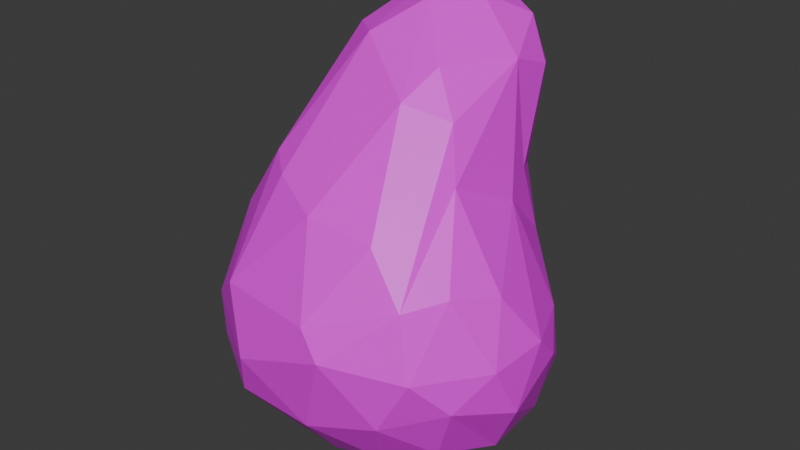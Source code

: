 # Source: piatra_mica2.blend  (saved by Blender 4.2.66; exported with 4.5.12 LTS)
import bpy
from mathutils import Matrix  # noqa: F401  (used for matrix-valued properties, if any)

bpy.ops.wm.read_factory_settings(use_empty=True)
scene = bpy.context.scene
scene.name = 'Scene'

# ---- collections
col_collection = bpy.data.collections.new('Collection'); scene.collection.children.link(col_collection)

# ---- images (referenced by path relative to the original .blend; pixels are not part of the script)
import os
ASSET_DIR = os.environ.get("B2B_ASSET_DIR", "")  # directory of the original .blend (textures are referenced by path, not embedded)
HERE = os.path.dirname(os.path.abspath(__file__))  # packed textures are extracted next to this script under _unpacked/

def load_image(name, relpath, width, height, colorspace="sRGB"):
    """Load a texture the original file referenced (path relative to the .blend, or extracted next to this script)."""
    p = next((c for c in (os.path.join(HERE, relpath), os.path.join(ASSET_DIR, relpath)) if relpath and os.path.exists(c)), "")
    if p:
        img = bpy.data.images.load(p, check_existing=True)
        img.name = name
    else:  # same state as the original file: an image datablock whose file is absent (Cycles renders it pink)
        img = bpy.data.images.new(name, width, height)
        img.source = "FILE"
        img.filepath = "//" + (relpath or name)
    img.colorspace_settings.name = colorspace
    return img
img_color_pallet_v4_png_017 = load_image('color pallet v4.png.017', 'color pallet v4.png', 1024, 1024, 'sRGB')

# ---- materials (node trees are filled in below, after node groups)
mat_v4_palette_017 = bpy.data.materials.new('v4 palette.017')

# ---- material node trees
mat_v4_palette_017.use_nodes = True; mat_v4_palette_017.node_tree.nodes.clear()
_N = mat_v4_palette_017.node_tree.nodes; _L = mat_v4_palette_017.node_tree.links
n0 = _N.new('ShaderNodeBsdfPrincipled'); n0.name = 'Principled BSDF'; n0.location = (10, 300)
n1 = _N.new('ShaderNodeOutputMaterial'); n1.name = 'Material Output'; n1.location = (300, 300)
n2 = _N.new('ShaderNodeTexImage'); n2.name = 'Image Texture'; n2.location = (-270, 260)
n2.image = img_color_pallet_v4_png_017
n3 = _N.new('ShaderNodeMapping'); n3.name = 'Mapping'; n3.location = (-450, 260)
n4 = _N.new('ShaderNodeTexCoord'); n4.name = 'Texture Coordinate'; n4.location = (-630, 260)
_L.new(n0.outputs[0], n1.inputs[0])
_L.new(n2.outputs[0], n0.inputs[0])
_L.new(n3.outputs[0], n2.inputs[0])
_L.new(n4.outputs[2], n3.inputs[0])
n1.is_active_output = True

# ---- world
world_world = bpy.data.worlds.new('World'); scene.world = world_world
world_world.use_nodes = True; world_world.node_tree.nodes.clear()
_N = world_world.node_tree.nodes; _L = world_world.node_tree.links
n0 = _N.new('ShaderNodeOutputWorld'); n0.name = 'World Output'; n0.location = (300, 300)
n1 = _N.new('ShaderNodeBackground'); n1.name = 'Background'; n1.location = (10, 300)
n1.inputs[0].default_value = (0.05088, 0.05088, 0.05088, 1.0)
_L.new(n1.outputs[0], n0.inputs[0])
n0.is_active_output = True
world_world.color = (0.05088, 0.05088, 0.05088)
world_world.sun_shadow_jitter_overblur = 0.0

# ---- meshes
me_rock_007 = bpy.data.meshes.new('rock.007')
me_rock_007.from_pydata([(-0.249, -0.2356, 0.1658), (0.1692, -0.07585, 0.6606), (0.2848, -0.0797, 0.06661), (0.2229, 0.028, 0.5013), (0.2423, 0.1412, 0.2636), (-0.159, -0.1569, 0.5521), (0.1074, -0.3529, 0.3065), (0.07299, 0.1282, 0.8185), (0.01067, -0.2606, 0.5104), (0.09052, -0.1155, 0.6876), (0.2227, -0.2776, 0.4114), (0.2539, -0.2922, 0.2943), (0.2933, -0.2284, 0.2208), (-0.3111, -0.05936, 0.1759), (-0.2686, 0.04146, 0.1481), (-0.1562, 0.2057, 0.1808), (0.2336, 0.1441, 0.1346), (0.246, -0.2005, 0.1009), (-0.1787, 0.2303, 0.7233), (0.04802, 0.3043, 0.7201), (0.2046, -0.1129, 0.5668), (-0.04632, 0.2595, 0.4113), (-0.1389, 0.05116, 0.7457), (-0.2645, -0.1366, 0.4125), (-0.09945, -0.2089, 0.5376), (-0.2116, 0.1427, 0.7138), (0.04482, -0.3189, 0.1331), (0.0693, -0.3461, 0.3585), (-0.0928, -0.3405, 0.2262), (-0.1238, -0.3095, 0.1319), (-0.1547, -0.2985, 0.3419), (0.1907, -0.3001, 0.1819), (-0.1465, 0.1235, 0.08707), (-0.02935, 0.1955, 0.1041), (0.03742, 0.0006676, -0.02188), (0.1771, -0.101, 0.009928), (-0.2542, -0.1274, 0.08731), (0.1756, 0.03692, 0.01131), (0.1462, -0.245, 0.0709), (0.02457, -0.2246, 0.01829), (-0.1251, -0.1692, 0.007667), (0.1744, 0.09647, 0.7273), (0.02851, 0.2438, 0.8109), (0.1233, 0.2148, 0.7709), (-0.07185, 0.1692, 0.82), (0.007948, 0.06818, 0.8141), (0.11, -0.03961, 0.7346), (0.3061, -0.1154, 0.4003), (0.3426, -0.1071, 0.1818), (0.336, 0.01313, 0.239), (0.3339, -0.1619, 0.2872), (0.3439, -0.04448, 0.2965), (0.2957, 0.07027, 0.2977), (0.2962, 0.09138, 0.1812), (0.2687, -0.2079, 0.4226), (0.2855, 0.04485, 0.08426), (0.07389, 0.2217, 0.3749), (0.1539, 0.177, 0.5031), (0.05192, 0.2423, 0.4698), (-0.0787, 0.245, 0.2215), (-0.233, 0.1713, 0.4667), (-0.3136, 0.02348, 0.3059), (-0.263, 0.08947, 0.5578), (-0.2094, 0.2317, 0.653), (-0.08521, 0.3174, 0.6873), (-0.1605, 0.2289, 0.2666), (-0.262, -0.23, 0.2534), (-0.06056, -0.01936, 0.757), (0.1478, -0.2584, 0.4978), (-0.1373, -0.1112, 0.007448), (0.06087, 0.1436, 0.0488), (-0.157, -0.2613, 0.07568), (-0.1763, -0.003172, 0.04122), (0.1197, 0.206, 0.1687), (-0.07804, 0.2808, 0.7653), (0.2034, 0.1417, 0.3936), (0.199, 0.09605, 0.5328), (0.1241, 0.2684, 0.6659), (0.1724, 0.1887, 0.6951), (-0.3274, -0.08723, 0.2988), (0.02648, 0.3087, 0.622), (-0.127, 0.2596, 0.4609), (-0.2337, 0.1632, 0.2434)], [], [(23, 5, 22), (30, 23, 66), (24, 5, 30), (79, 23, 62), (9, 8, 68), (67, 5, 24), (8, 67, 24), (9, 67, 8), (62, 23, 25), (28, 6, 27), (31, 6, 26), (29, 28, 0), (66, 28, 30), (28, 27, 30), (30, 27, 8), (30, 8, 24), (12, 11, 31), (38, 26, 39), (68, 10, 1), (6, 11, 10), (32, 34, 72), (33, 70, 32), (39, 34, 35), (0, 36, 71), (36, 69, 40), (36, 72, 69), (14, 32, 72), (73, 16, 70), (16, 55, 37), (37, 55, 2), (35, 2, 17), (39, 35, 38), (44, 7, 42), (41, 7, 46), (7, 45, 46), (43, 7, 41), (22, 67, 44), (44, 74, 18), (74, 64, 18), (45, 67, 9), (80, 19, 77), (64, 74, 19), (19, 74, 42), (19, 42, 43), (77, 43, 78), (50, 51, 47), (4, 53, 16), (16, 53, 55), (52, 51, 49), (53, 49, 55), (54, 47, 20), (11, 54, 10), (50, 47, 54), (47, 3, 20), (2, 48, 12), (12, 50, 11), (77, 57, 58), (57, 75, 56), (75, 4, 56), (76, 75, 57), (76, 3, 75), (59, 33, 15), (58, 56, 21), (78, 76, 77), (41, 3, 76), (3, 52, 75), (21, 73, 59), (59, 73, 33), (60, 82, 61), (63, 81, 60), (81, 65, 82), (66, 79, 0), (79, 13, 0), (62, 61, 79), (25, 63, 62), (64, 21, 81), (80, 58, 21), (81, 59, 65), (82, 15, 14), (79, 66, 23), (30, 5, 23), (25, 23, 22), (22, 5, 67), (31, 11, 6), (26, 6, 28), (29, 71, 39, 26), (0, 28, 66), (71, 29, 0), (29, 26, 28), (72, 36, 13, 14), (38, 17, 31), (17, 12, 31), (38, 31, 26), (9, 68, 1), (8, 27, 68), (69, 72, 34), (40, 69, 34), (32, 70, 34), (40, 34, 39), (35, 34, 37), (10, 68, 27, 6), (70, 37, 34), (71, 36, 40), (0, 13, 36), (20, 1, 10, 54), (14, 15, 32), (15, 33, 32), (33, 73, 70), (70, 16, 37), (35, 37, 2), (38, 35, 17), (71, 40, 39), (44, 45, 7), (43, 42, 7), (25, 44, 18), (44, 67, 45), (22, 44, 25), (44, 42, 74), (1, 46, 9), (1, 41, 46), (46, 45, 9), (77, 19, 43), (78, 43, 41), (49, 51, 48), (50, 48, 51), (4, 52, 53), (53, 52, 49), (3, 51, 52), (49, 48, 55), (11, 50, 54), (3, 47, 51), (17, 2, 12), (2, 55, 48), (12, 48, 50), (58, 57, 56), (80, 77, 58), (77, 76, 57), (78, 41, 76), (41, 20, 3), (20, 41, 1), (75, 52, 4), (73, 4, 16), (56, 4, 73), (21, 56, 73), (60, 81, 82), (79, 61, 13), (62, 60, 61), (62, 63, 60), (25, 18, 63), (18, 64, 63), (63, 64, 81), (64, 80, 21), (64, 19, 80), (81, 21, 59), (65, 59, 15), (82, 65, 15), (13, 61, 14), (61, 82, 14)])
_k = {(0, 66): 0.09267, (8, 24): 0.00109, (1, 9): 0.03069, (1, 10): 0.21906, (10, 11): 0.03525, (11, 12): 0.03326, (0, 13): 0.16674, (13, 14): 0.05026, (14, 15): 0.16674, (16, 55): 0.11139, (2, 17): 0.09331, (18, 64): 0.26234, (19, 64): 0.11773, (77, 78): 0.00919, (1, 20): 0.00804, (3, 20): 0.05026, (4, 16): 0.05974, (4, 52): 0.02109, (2, 55): 0.0547, (24, 30): 0.02907, (9, 67): 0.01974, (25, 62): 0.09432, (0, 71): 0.03702, (33, 73): 0.06597, (16, 73): 0.04653, (38, 39): 0.03669, (1, 41): 0.03481, (12, 17): 0.06571, (77, 80): 0.0375, (62, 79): 0.08778, (30, 66): 0.02128, (22, 25): 0.07765, (22, 67): 0.01215, (9, 68): 0.05905, (8, 68): 0.00301, (15, 33): 0.06509, (17, 38): 0.01183, (39, 71): 0.10426, (18, 25): 0.03854, (41, 78): 0.03844, (66, 79): 0.10848, (19, 80): 0.04754}
me_rock_007.attributes.new('crease_edge', 'FLOAT', 'EDGE').data.foreach_set('value', [_k.get((min(e.vertices), max(e.vertices)), 0.0) for e in me_rock_007.edges])
_uv = me_rock_007.uv_layers.new(name='UVMap')
_uv.uv.foreach_set('vector', [0.9386, 0.6086, 0.9379, 0.6078, 0.9386, 0.6071, 0.9379, 0.6086, 0.9372, 0.6078, 0.9379, 0.6071, 0.9372, 0.6086, 0.9365, 0.6078, 0.9372, 0.6071, 0.9365, 0.6086, 0.9358, 0.6078, 0.9365, 0.6071, 0.9386, 0.6071, 0.9379, 0.6064, 0.9386, 0.6057, 0.9379, 0.6071, 0.9372, 0.6064, 0.9379, 0.6057, 0.9372, 0.6071, 0.9365, 0.6064, 0.9372, 0.6057, 0.9365, 0.6071, 0.9358, 0.6064, 0.9365, 0.6057, 0.9358, 0.6086, 0.9351, 0.6078, 0.9358, 0.6071, 0.9358, 0.6071, 0.9351, 0.6064, 0.9358, 0.6057, 0.9351, 0.6086, 0.9344, 0.6078, 0.9351, 0.6071, 0.9351, 0.6071, 0.9344, 0.6064, 0.9351, 0.6057, 0.9386, 0.6057, 0.9379, 0.6049, 0.9386, 0.6042, 0.9379, 0.6057, 0.9372, 0.6049, 0.9379, 0.6042, 0.9372, 0.6057, 0.9365, 0.6049, 0.9372, 0.6042, 0.9365, 0.6057, 0.9358, 0.6049, 0.9365, 0.6042, 0.9358, 0.6057, 0.9351, 0.6049, 0.9358, 0.6042, 0.9351, 0.6057, 0.9344, 0.6049, 0.9351, 0.6042, 0.9344, 0.6086, 0.9337, 0.6078, 0.9344, 0.6071, 0.9344, 0.6071, 0.9337, 0.6064, 0.9344, 0.6057, 0.9344, 0.6057, 0.9337, 0.6049, 0.9344, 0.6042, 0.9337, 0.6086, 0.933, 0.6078, 0.9337, 0.6071, 0.9337, 0.6071, 0.933, 0.6064, 0.9337, 0.6057, 0.9337, 0.6057, 0.933, 0.6049, 0.9337, 0.6042, 0.9386, 0.6042, 0.9379, 0.6035, 0.9386, 0.6028, 0.9379, 0.6042, 0.9372, 0.6035, 0.9379, 0.6028, 0.9372, 0.6042, 0.9365, 0.6035, 0.9372, 0.6028, 0.9365, 0.6042, 0.9358, 0.6035, 0.9365, 0.6028, 0.9358, 0.6042, 0.9351, 0.6035, 0.9358, 0.6028, 0.9351, 0.6042, 0.9344, 0.6035, 0.9351, 0.6028, 0.9344, 0.6042, 0.9337, 0.6035, 0.9344, 0.6028, 0.9337, 0.6042, 0.933, 0.6035, 0.9337, 0.6028, 0.933, 0.6086, 0.9323, 0.6078, 0.933, 0.6071, 0.933, 0.6071, 0.9323, 0.6064, 0.933, 0.6057, 0.933, 0.6057, 0.9323, 0.6049, 0.933, 0.6042, 0.933, 0.6042, 0.9323, 0.6035, 0.933, 0.6028, 0.9323, 0.6086, 0.9316, 0.6078, 0.9323, 0.6071, 0.9323, 0.6071, 0.9316, 0.6064, 0.9323, 0.6057, 0.9323, 0.6057, 0.9316, 0.6049, 0.9323, 0.6042, 0.9323, 0.6042, 0.9316, 0.6035, 0.9323, 0.6028, 0.9386, 0.6028, 0.9379, 0.602, 0.9386, 0.6013, 0.9379, 0.6028, 0.9372, 0.602, 0.9379, 0.6013, 0.9372, 0.6028, 0.9365, 0.602, 0.9372, 0.6013, 0.9365, 0.6028, 0.9358, 0.602, 0.9365, 0.6013, 0.9358, 0.6028, 0.9351, 0.602, 0.9358, 0.6013, 0.9351, 0.6028, 0.9344, 0.602, 0.9351, 0.6013, 0.9344, 0.6028, 0.9337, 0.602, 0.9344, 0.6013, 0.9337, 0.6028, 0.933, 0.602, 0.9337, 0.6013, 0.933, 0.6028, 0.9323, 0.602, 0.933, 0.6013, 0.9323, 0.6028, 0.9316, 0.602, 0.9323, 0.6013, 0.9316, 0.6086, 0.931, 0.6078, 0.9316, 0.6071, 0.9316, 0.6071, 0.931, 0.6064, 0.9316, 0.6057, 0.9316, 0.6057, 0.931, 0.6049, 0.9316, 0.6042, 0.9316, 0.6042, 0.931, 0.6035, 0.9316, 0.6028, 0.9316, 0.6028, 0.931, 0.602, 0.9316, 0.6013, 0.931, 0.6086, 0.9303, 0.6078, 0.931, 0.6071, 0.931, 0.6071, 0.9303, 0.6064, 0.931, 0.6057, 0.931, 0.6057, 0.9303, 0.6049, 0.931, 0.6042, 0.931, 0.6042, 0.9303, 0.6035, 0.931, 0.6028, 0.931, 0.6028, 0.9303, 0.602, 0.931, 0.6013, 0.9386, 0.6013, 0.9379, 0.6006, 0.9386, 0.5999, 0.9379, 0.6013, 0.9372, 0.6006, 0.9379, 0.5999, 0.9372, 0.6013, 0.9365, 0.6006, 0.9372, 0.5999, 0.9365, 0.6013, 0.9358, 0.6006, 0.9365, 0.5999, 0.9358, 0.6013, 0.9351, 0.6006, 0.9358, 0.5999, 0.9351, 0.6013, 0.9344, 0.6006, 0.9351, 0.5999, 0.9344, 0.6013, 0.9337, 0.6006, 0.9344, 0.5999, 0.9337, 0.6013, 0.933, 0.6006, 0.9337, 0.5999, 0.933, 0.6013, 0.9323, 0.6006, 0.933, 0.5999, 0.9323, 0.6013, 0.9316, 0.6006, 0.9323, 0.5999, 0.9316, 0.6013, 0.931, 0.6006, 0.9316, 0.5999, 0.931, 0.6013, 0.9303, 0.6006, 0.931, 0.5999, 0.9303, 0.6086, 0.9296, 0.6078, 0.9303, 0.6071, 0.9303, 0.6071, 0.9296, 0.6064, 0.9303, 0.6057, 0.9303, 0.6057, 0.9296, 0.6049, 0.9303, 0.6042, 0.9303, 0.6042, 0.9296, 0.6035, 0.9303, 0.6028, 0.9303, 0.6028, 0.9296, 0.602, 0.9303, 0.6013, 0.9303, 0.6013, 0.9296, 0.6006, 0.9303, 0.5999, 0.9296, 0.6086, 0.9289, 0.6078, 0.9296, 0.6071, 0.9296, 0.6071, 0.9289, 0.6064, 0.9296, 0.6057, 0.9296, 0.6057, 0.9289, 0.6049, 0.9296, 0.6042, 0.9296, 0.6042, 0.9289, 0.6035, 0.9296, 0.6028, 0.9296, 0.6028, 0.9289, 0.602, 0.9296, 0.6013, 0.9296, 0.6013, 0.9289, 0.6006, 0.9296, 0.5999, 0.9386, 0.5999, 0.9379, 0.5991, 0.9386, 0.5984, 0.9316, 0.5959, 0.9316, 0.597, 0.9307, 0.597, 0.9307, 0.5959, 0.9379, 0.5999, 0.9372, 0.5991, 0.9379, 0.5984, 0.9372, 0.5999, 0.9365, 0.5991, 0.9372, 0.5984, 0.9365, 0.5999, 0.9358, 0.5991, 0.9365, 0.5984, 0.9307, 0.5959, 0.9307, 0.597, 0.9297, 0.597, 0.9297, 0.5959, 0.9358, 0.5999, 0.9351, 0.5991, 0.9358, 0.5984, 0.9351, 0.5999, 0.9344, 0.5991, 0.9351, 0.5984, 0.9344, 0.5999, 0.9337, 0.5991, 0.9344, 0.5984, 0.9337, 0.5999, 0.933, 0.5991, 0.9337, 0.5984, 0.933, 0.5999, 0.9323, 0.5991, 0.933, 0.5984, 0.9323, 0.5999, 0.9316, 0.5991, 0.9323, 0.5984, 0.9316, 0.5999, 0.931, 0.5991, 0.9316, 0.5984, 0.931, 0.5999, 0.9303, 0.5991, 0.931, 0.5984, 0.9303, 0.5999, 0.9296, 0.5991, 0.9303, 0.5984, 0.9296, 0.5999, 0.9289, 0.5991, 0.9296, 0.5984, 0.9297, 0.5959, 0.9297, 0.597, 0.9288, 0.597, 0.9288, 0.5959, 0.9289, 0.6086, 0.9282, 0.6078, 0.9289, 0.6071, 0.9289, 0.6071, 0.9282, 0.6064, 0.9289, 0.6057, 0.9289, 0.6057, 0.9282, 0.6049, 0.9289, 0.6042, 0.9288, 0.5959, 0.9288, 0.597, 0.9278, 0.597, 0.9278, 0.5959, 0.9289, 0.6042, 0.9282, 0.6035, 0.9289, 0.6028, 0.9289, 0.6028, 0.9282, 0.602, 0.9289, 0.6013, 0.9289, 0.6013, 0.9282, 0.6006, 0.9289, 0.5999, 0.9289, 0.5999, 0.9282, 0.5991, 0.9289, 0.5984, 0.9282, 0.6086, 0.9275, 0.6078, 0.9282, 0.6071, 0.9282, 0.6071, 0.9275, 0.6064, 0.9282, 0.6057, 0.9282, 0.6057, 0.9275, 0.6049, 0.9282, 0.6042, 0.9282, 0.6042, 0.9275, 0.6035, 0.9282, 0.6028, 0.9282, 0.6028, 0.9275, 0.602, 0.9282, 0.6013, 0.9282, 0.6013, 0.9275, 0.6006, 0.9282, 0.5999, 0.9282, 0.5999, 0.9275, 0.5991, 0.9282, 0.5984, 0.9386, 0.5984, 0.9379, 0.5977, 0.9386, 0.597, 0.9379, 0.5984, 0.9372, 0.5977, 0.9379, 0.597, 0.9372, 0.5984, 0.9365, 0.5977, 0.9372, 0.597, 0.9365, 0.5984, 0.9358, 0.5977, 0.9365, 0.597, 0.9358, 0.5984, 0.9351, 0.5977, 0.9358, 0.597, 0.9351, 0.5984, 0.9344, 0.5977, 0.9351, 0.597, 0.9344, 0.5984, 0.9337, 0.5977, 0.9344, 0.597, 0.9337, 0.5984, 0.933, 0.5977, 0.9337, 0.597, 0.933, 0.5984, 0.9323, 0.5977, 0.933, 0.597, 0.9323, 0.5984, 0.9316, 0.5977, 0.9323, 0.597, 0.9316, 0.5984, 0.931, 0.5977, 0.9316, 0.597, 0.931, 0.5984, 0.9303, 0.5977, 0.931, 0.597, 0.9303, 0.5984, 0.9296, 0.5977, 0.9303, 0.597, 0.9296, 0.5984, 0.9289, 0.5977, 0.9296, 0.597, 0.9289, 0.5984, 0.9282, 0.5977, 0.9289, 0.597, 0.9282, 0.5984, 0.9275, 0.5977, 0.9282, 0.597, 0.9275, 0.6086, 0.9268, 0.6078, 0.9275, 0.6071, 0.9275, 0.6071, 0.9268, 0.6064, 0.9275, 0.6057, 0.9275, 0.6057, 0.9268, 0.6049, 0.9275, 0.6042, 0.9275, 0.6042, 0.9268, 0.6035, 0.9275, 0.6028, 0.9275, 0.6028, 0.9268, 0.602, 0.9275, 0.6013, 0.9275, 0.6013, 0.9268, 0.6006, 0.9275, 0.5999, 0.9275, 0.5999, 0.9268, 0.5991, 0.9275, 0.5984, 0.9275, 0.5984, 0.9268, 0.5977, 0.9275, 0.597, 0.9268, 0.6086, 0.9261, 0.6078, 0.9268, 0.6071, 0.9268, 0.6071, 0.9261, 0.6064, 0.9268, 0.6057, 0.9268, 0.6057, 0.9261, 0.6049, 0.9268, 0.6042, 0.9268, 0.6042, 0.9261, 0.6035, 0.9268, 0.6028, 0.9268, 0.6028, 0.9261, 0.602, 0.9268, 0.6013, 0.9268, 0.6013, 0.9261, 0.6006, 0.9268, 0.5999, 0.9268, 0.5999, 0.9261, 0.5991, 0.9268, 0.5984, 0.9268, 0.5984, 0.9261, 0.5977, 0.9268, 0.597, 0.9386, 0.597, 0.9379, 0.5962, 0.9386, 0.5955, 0.9379, 0.597, 0.9372, 0.5962, 0.9379, 0.5955, 0.9372, 0.597, 0.9365, 0.5962, 0.9372, 0.5955, 0.9365, 0.597, 0.9358, 0.5962, 0.9365, 0.5955, 0.9358, 0.597, 0.9351, 0.5962, 0.9358, 0.5955, 0.9351, 0.597, 0.9344, 0.5962, 0.9351, 0.5955, 0.9344, 0.597, 0.9337, 0.5962, 0.9344, 0.5955, 0.9337, 0.597, 0.933, 0.5962, 0.9337, 0.5955, 0.933, 0.597, 0.9323, 0.5962, 0.933, 0.5955, 0.9323, 0.597, 0.9316, 0.5962, 0.9323, 0.5955])
me_rock_007.materials.append(mat_v4_palette_017)
me_rock_007.update()

# ---- objects
ob_rock_007 = bpy.data.objects.new('rock.007', me_rock_007)

# ---- transforms, parenting, visibility, modifiers, constraints
ob_rock_007.location = (2.021, -0.007789, 0.01946)

# ---- collection membership
col_collection.objects.link(ob_rock_007)

# ---- scene / render settings (as saved in the file)
scene.frame_start = 1; scene.frame_end = 250; scene.frame_set(1)
scene.render.engine = 'BLENDER_EEVEE_NEXT'
bpy.context.view_layer.update()

# ---- added for rendering (the .blend has no active camera and no usable light): camera, sun
cam_auto = bpy.data.cameras.new('AutoCamera')
cam_auto.lens = 50.0
cam_auto.sensor_width = 36.0
cam_auto.clip_end = 1000.0
ob_auto_camera = bpy.data.objects.new('AutoCamera', cam_auto)
scene.collection.objects.link(ob_auto_camera)
ob_auto_camera.location = (3.20235, -1.43376, 1.35733)
ob_auto_camera.rotation_euler = (1.09748, -7.21219e-08, 0.694738)
scene.camera = ob_auto_camera
light_auto_sun = bpy.data.lights.new('AutoSun', 'SUN')
light_auto_sun.energy = 3.0
light_auto_sun.angle = 0.0523599
ob_auto_sun = bpy.data.objects.new('AutoSun', light_auto_sun)
scene.collection.objects.link(ob_auto_sun)
ob_auto_sun.rotation_euler = (0.872665, 0.174533, 0.523599)
bpy.context.view_layer.update()
